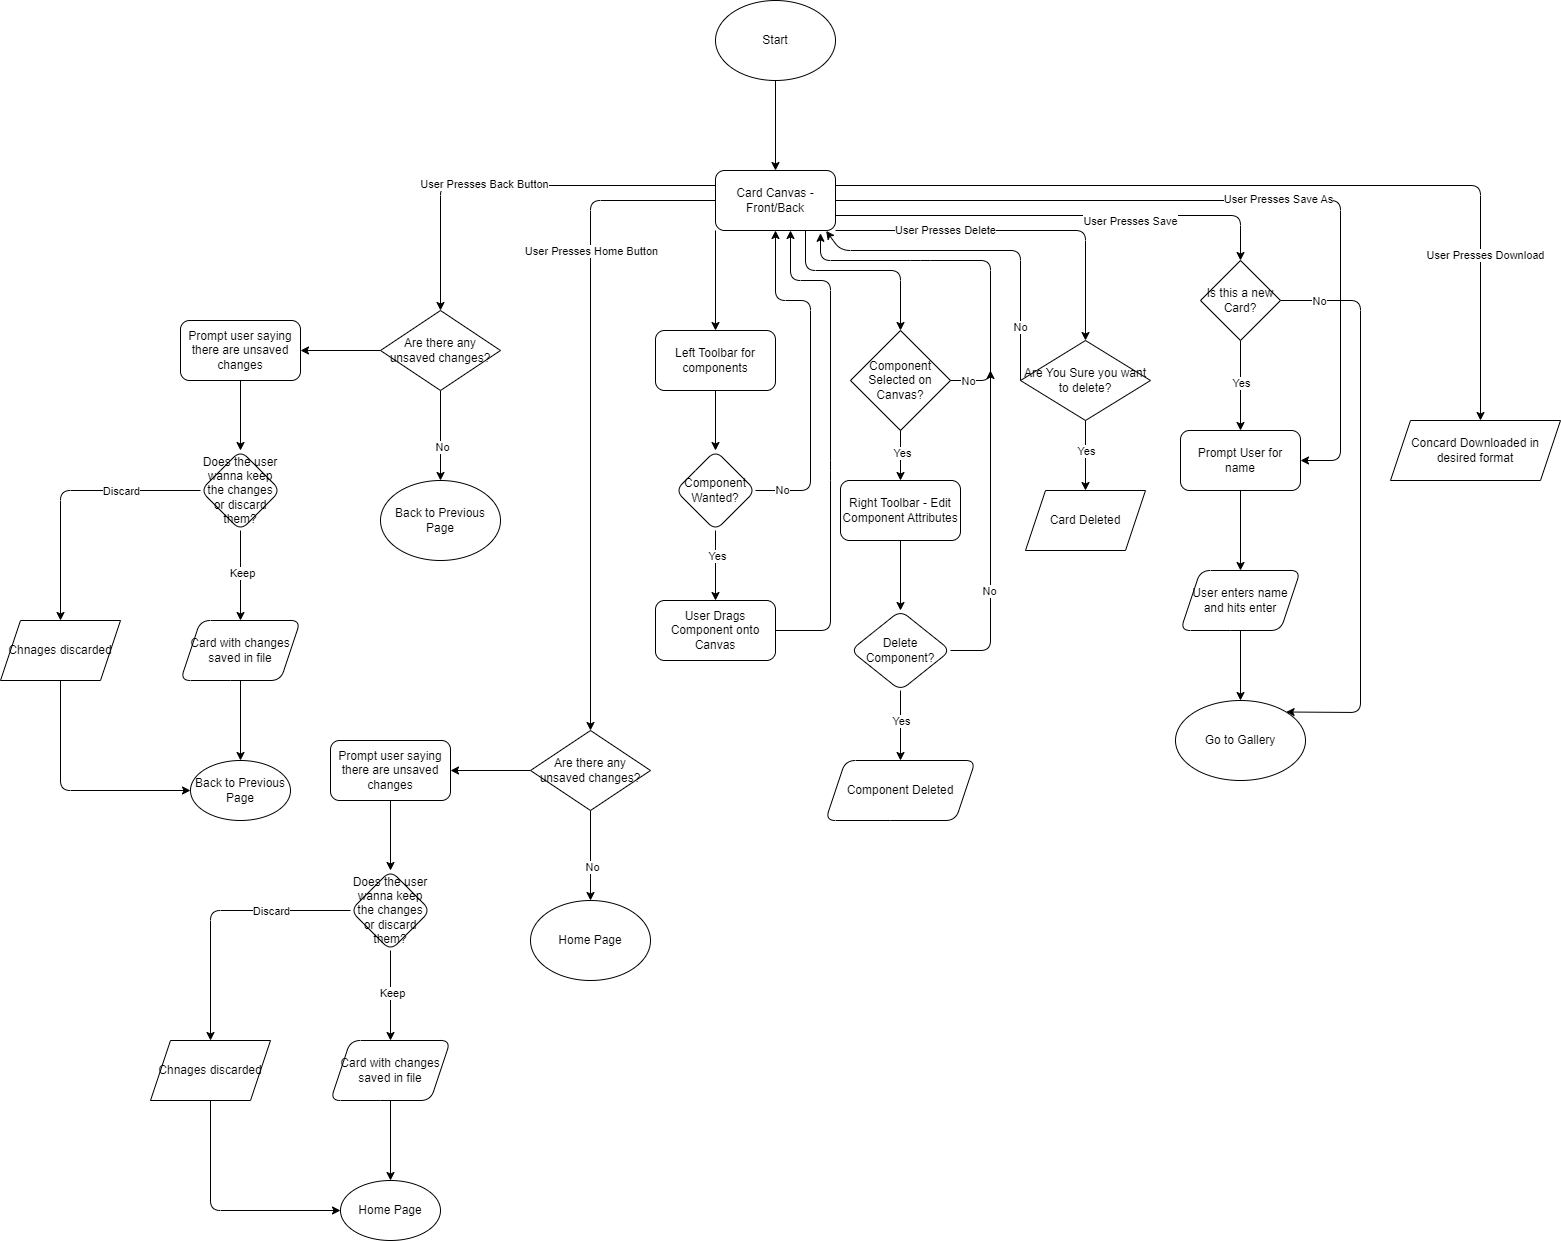

The diagram above was exported from draw.io. Its source (the exported page's mxGraphModel, read from the mxfile embedded in the PNG):
<mxGraphModel dx="2279" dy="879" grid="1" gridSize="10" guides="1" tooltips="1" connect="1" arrows="1" fold="1" page="1" pageScale="1" pageWidth="850" pageHeight="1100" math="0" shadow="0">
  <root>
    <mxCell id="0" />
    <mxCell id="1" parent="0" />
    <mxCell id="4" value="" style="edgeStyle=none;html=1;" parent="1" source="2" target="3" edge="1">
      <mxGeometry relative="1" as="geometry" />
    </mxCell>
    <mxCell id="2" value="Start" style="ellipse;whiteSpace=wrap;html=1;" parent="1" vertex="1">
      <mxGeometry x="365" y="20" width="120" height="80" as="geometry" />
    </mxCell>
    <mxCell id="10" style="edgeStyle=none;html=1;exitX=0;exitY=0.5;exitDx=0;exitDy=0;entryX=0.5;entryY=0;entryDx=0;entryDy=0;" parent="1" source="3" target="88" edge="1">
      <mxGeometry relative="1" as="geometry">
        <mxPoint x="240" y="640" as="targetPoint" />
        <Array as="points">
          <mxPoint x="240" y="220" />
        </Array>
      </mxGeometry>
    </mxCell>
    <mxCell id="12" value="User Presses Home Button" style="edgeLabel;html=1;align=center;verticalAlign=middle;resizable=0;points=[];" parent="10" vertex="1" connectable="0">
      <mxGeometry x="-0.023" y="-4" relative="1" as="geometry">
        <mxPoint x="4" y="-145" as="offset" />
      </mxGeometry>
    </mxCell>
    <mxCell id="14" style="edgeStyle=none;html=1;exitX=0;exitY=1;exitDx=0;exitDy=0;" parent="1" source="3" target="15" edge="1">
      <mxGeometry relative="1" as="geometry">
        <mxPoint x="365" y="280" as="targetPoint" />
      </mxGeometry>
    </mxCell>
    <mxCell id="24" style="edgeStyle=none;html=1;exitX=0.75;exitY=1;exitDx=0;exitDy=0;" parent="1" source="3" target="25" edge="1">
      <mxGeometry relative="1" as="geometry">
        <mxPoint x="530" y="340" as="targetPoint" />
        <Array as="points">
          <mxPoint x="455" y="290" />
          <mxPoint x="550" y="290" />
        </Array>
      </mxGeometry>
    </mxCell>
    <mxCell id="41" style="edgeStyle=none;html=1;exitX=1;exitY=1;exitDx=0;exitDy=0;" parent="1" source="3" target="42" edge="1">
      <mxGeometry relative="1" as="geometry">
        <mxPoint x="730" y="400" as="targetPoint" />
        <Array as="points">
          <mxPoint x="735" y="250" />
        </Array>
      </mxGeometry>
    </mxCell>
    <mxCell id="43" value="User Presses Delete" style="edgeLabel;html=1;align=center;verticalAlign=middle;resizable=0;points=[];" parent="41" vertex="1" connectable="0">
      <mxGeometry x="-0.3927" y="1" relative="1" as="geometry">
        <mxPoint as="offset" />
      </mxGeometry>
    </mxCell>
    <mxCell id="49" style="edgeStyle=none;html=1;exitX=1;exitY=0.75;exitDx=0;exitDy=0;" parent="1" source="3" target="51" edge="1">
      <mxGeometry relative="1" as="geometry">
        <mxPoint x="890" y="320" as="targetPoint" />
        <Array as="points">
          <mxPoint x="890" y="235" />
        </Array>
      </mxGeometry>
    </mxCell>
    <mxCell id="50" value="User Presses Save" style="edgeLabel;html=1;align=center;verticalAlign=middle;resizable=0;points=[];" parent="49" vertex="1" connectable="0">
      <mxGeometry x="0.3106" y="5" relative="1" as="geometry">
        <mxPoint y="10" as="offset" />
      </mxGeometry>
    </mxCell>
    <mxCell id="61" style="edgeStyle=none;html=1;entryX=1;entryY=0.5;entryDx=0;entryDy=0;" parent="1" source="3" target="52" edge="1">
      <mxGeometry relative="1" as="geometry">
        <Array as="points">
          <mxPoint x="990" y="220" />
          <mxPoint x="990" y="480" />
        </Array>
      </mxGeometry>
    </mxCell>
    <mxCell id="62" value="User Presses Save As" style="edgeLabel;html=1;align=center;verticalAlign=middle;resizable=0;points=[];" parent="61" vertex="1" connectable="0">
      <mxGeometry x="0.0988" y="2" relative="1" as="geometry">
        <mxPoint as="offset" />
      </mxGeometry>
    </mxCell>
    <mxCell id="63" style="edgeStyle=none;html=1;exitX=1;exitY=0.25;exitDx=0;exitDy=0;" parent="1" source="3" edge="1">
      <mxGeometry relative="1" as="geometry">
        <mxPoint x="1130" y="440" as="targetPoint" />
        <Array as="points">
          <mxPoint x="1130" y="205" />
        </Array>
      </mxGeometry>
    </mxCell>
    <mxCell id="64" value="User Presses Download" style="edgeLabel;html=1;align=center;verticalAlign=middle;resizable=0;points=[];" parent="63" vertex="1" connectable="0">
      <mxGeometry x="0.6256" y="4" relative="1" as="geometry">
        <mxPoint as="offset" />
      </mxGeometry>
    </mxCell>
    <mxCell id="66" style="edgeStyle=none;html=1;exitX=0;exitY=0.25;exitDx=0;exitDy=0;" edge="1" parent="1" source="3" target="67">
      <mxGeometry relative="1" as="geometry">
        <mxPoint x="70" y="205" as="targetPoint" />
        <Array as="points">
          <mxPoint x="90" y="205" />
        </Array>
      </mxGeometry>
    </mxCell>
    <mxCell id="68" value="User Presses Back Button" style="edgeLabel;html=1;align=center;verticalAlign=middle;resizable=0;points=[];" vertex="1" connectable="0" parent="66">
      <mxGeometry x="0.158" y="-2" relative="1" as="geometry">
        <mxPoint as="offset" />
      </mxGeometry>
    </mxCell>
    <mxCell id="3" value="Card Canvas - Front/Back" style="rounded=1;whiteSpace=wrap;html=1;" parent="1" vertex="1">
      <mxGeometry x="365" y="190" width="120" height="60" as="geometry" />
    </mxCell>
    <mxCell id="7" value="Back to Previous Page" style="ellipse;whiteSpace=wrap;html=1;rounded=1;" parent="1" vertex="1">
      <mxGeometry x="30" y="500" width="120" height="80" as="geometry" />
    </mxCell>
    <mxCell id="17" value="" style="edgeStyle=none;html=1;" parent="1" source="15" target="16" edge="1">
      <mxGeometry relative="1" as="geometry" />
    </mxCell>
    <mxCell id="15" value="Left Toolbar for components" style="rounded=1;whiteSpace=wrap;html=1;" parent="1" vertex="1">
      <mxGeometry x="305" y="350" width="120" height="60" as="geometry" />
    </mxCell>
    <mxCell id="18" style="edgeStyle=none;html=1;" parent="1" source="16" target="3" edge="1">
      <mxGeometry relative="1" as="geometry">
        <mxPoint x="450" y="460" as="targetPoint" />
        <Array as="points">
          <mxPoint x="460" y="510" />
          <mxPoint x="460" y="320" />
          <mxPoint x="425" y="320" />
        </Array>
      </mxGeometry>
    </mxCell>
    <mxCell id="19" value="No" style="edgeLabel;html=1;align=center;verticalAlign=middle;resizable=0;points=[];" parent="18" vertex="1" connectable="0">
      <mxGeometry x="-0.8453" y="1" relative="1" as="geometry">
        <mxPoint as="offset" />
      </mxGeometry>
    </mxCell>
    <mxCell id="21" value="" style="edgeStyle=none;html=1;" parent="1" source="16" target="20" edge="1">
      <mxGeometry relative="1" as="geometry" />
    </mxCell>
    <mxCell id="22" value="Yes" style="edgeLabel;html=1;align=center;verticalAlign=middle;resizable=0;points=[];" parent="21" vertex="1" connectable="0">
      <mxGeometry x="-0.2756" y="1" relative="1" as="geometry">
        <mxPoint as="offset" />
      </mxGeometry>
    </mxCell>
    <mxCell id="16" value="Component Wanted?" style="rhombus;whiteSpace=wrap;html=1;rounded=1;" parent="1" vertex="1">
      <mxGeometry x="325" y="470" width="80" height="80" as="geometry" />
    </mxCell>
    <mxCell id="23" style="edgeStyle=none;html=1;" parent="1" source="20" edge="1">
      <mxGeometry relative="1" as="geometry">
        <mxPoint x="440" y="250" as="targetPoint" />
        <Array as="points">
          <mxPoint x="480" y="650" />
          <mxPoint x="480" y="490" />
          <mxPoint x="480" y="300" />
          <mxPoint x="440" y="300" />
        </Array>
      </mxGeometry>
    </mxCell>
    <mxCell id="20" value="User Drags Component onto Canvas" style="whiteSpace=wrap;html=1;rounded=1;" parent="1" vertex="1">
      <mxGeometry x="305" y="620" width="120" height="60" as="geometry" />
    </mxCell>
    <mxCell id="27" value="" style="edgeStyle=none;html=1;" parent="1" source="28" edge="1">
      <mxGeometry relative="1" as="geometry">
        <mxPoint x="550" y="530" as="targetPoint" />
      </mxGeometry>
    </mxCell>
    <mxCell id="25" value="Component Selected on Canvas?" style="rhombus;whiteSpace=wrap;html=1;" parent="1" vertex="1">
      <mxGeometry x="500" y="350" width="100" height="100" as="geometry" />
    </mxCell>
    <mxCell id="29" value="" style="edgeStyle=none;html=1;" parent="1" source="25" target="28" edge="1">
      <mxGeometry relative="1" as="geometry">
        <mxPoint x="550" y="450" as="sourcePoint" />
        <mxPoint x="550" y="530" as="targetPoint" />
      </mxGeometry>
    </mxCell>
    <mxCell id="35" value="Yes" style="edgeLabel;html=1;align=center;verticalAlign=middle;resizable=0;points=[];" parent="29" vertex="1" connectable="0">
      <mxGeometry x="-0.08" y="1" relative="1" as="geometry">
        <mxPoint as="offset" />
      </mxGeometry>
    </mxCell>
    <mxCell id="31" value="" style="edgeStyle=none;html=1;" parent="1" source="28" target="30" edge="1">
      <mxGeometry relative="1" as="geometry" />
    </mxCell>
    <mxCell id="28" value="Right Toolbar - Edit Component Attributes" style="rounded=1;whiteSpace=wrap;html=1;" parent="1" vertex="1">
      <mxGeometry x="490" y="500" width="120" height="60" as="geometry" />
    </mxCell>
    <mxCell id="33" value="" style="edgeStyle=none;html=1;" parent="1" source="30" target="32" edge="1">
      <mxGeometry relative="1" as="geometry" />
    </mxCell>
    <mxCell id="34" value="Yes" style="edgeLabel;html=1;align=center;verticalAlign=middle;resizable=0;points=[];" parent="33" vertex="1" connectable="0">
      <mxGeometry x="-0.4343" y="-5" relative="1" as="geometry">
        <mxPoint x="5" y="10" as="offset" />
      </mxGeometry>
    </mxCell>
    <mxCell id="39" style="edgeStyle=none;html=1;" parent="1" source="30" edge="1">
      <mxGeometry relative="1" as="geometry">
        <mxPoint x="640" y="390" as="targetPoint" />
        <Array as="points">
          <mxPoint x="640" y="670" />
        </Array>
      </mxGeometry>
    </mxCell>
    <mxCell id="40" value="No" style="edgeLabel;html=1;align=center;verticalAlign=middle;resizable=0;points=[];" parent="39" vertex="1" connectable="0">
      <mxGeometry x="-0.375" y="2" relative="1" as="geometry">
        <mxPoint as="offset" />
      </mxGeometry>
    </mxCell>
    <mxCell id="30" value="Delete Component?" style="rhombus;whiteSpace=wrap;html=1;rounded=1;" parent="1" vertex="1">
      <mxGeometry x="500" y="630" width="100" height="80" as="geometry" />
    </mxCell>
    <mxCell id="32" value="Component Deleted" style="shape=parallelogram;perimeter=parallelogramPerimeter;whiteSpace=wrap;html=1;fixedSize=1;rounded=1;" parent="1" vertex="1">
      <mxGeometry x="475" y="780" width="150" height="60" as="geometry" />
    </mxCell>
    <mxCell id="36" style="edgeStyle=none;html=1;entryX=0.875;entryY=1.047;entryDx=0;entryDy=0;entryPerimeter=0;" parent="1" source="25" target="3" edge="1">
      <mxGeometry relative="1" as="geometry">
        <Array as="points">
          <mxPoint x="640" y="400" />
          <mxPoint x="640" y="280" />
          <mxPoint x="570" y="280" />
          <mxPoint x="470" y="280" />
        </Array>
      </mxGeometry>
    </mxCell>
    <mxCell id="37" value="No" style="edgeLabel;html=1;align=center;verticalAlign=middle;resizable=0;points=[];" parent="36" vertex="1" connectable="0">
      <mxGeometry x="-0.9037" relative="1" as="geometry">
        <mxPoint as="offset" />
      </mxGeometry>
    </mxCell>
    <mxCell id="47" value="" style="edgeStyle=none;html=1;" parent="1" source="42" target="46" edge="1">
      <mxGeometry relative="1" as="geometry" />
    </mxCell>
    <mxCell id="48" value="Yes" style="edgeLabel;html=1;align=center;verticalAlign=middle;resizable=0;points=[];" parent="47" vertex="1" connectable="0">
      <mxGeometry x="-0.1244" relative="1" as="geometry">
        <mxPoint as="offset" />
      </mxGeometry>
    </mxCell>
    <mxCell id="42" value="Are You Sure you want to delete?" style="rhombus;whiteSpace=wrap;html=1;" parent="1" vertex="1">
      <mxGeometry x="670" y="360" width="130" height="80" as="geometry" />
    </mxCell>
    <mxCell id="44" style="edgeStyle=none;html=1;entryX=0.922;entryY=1.007;entryDx=0;entryDy=0;entryPerimeter=0;exitX=0;exitY=0.5;exitDx=0;exitDy=0;" parent="1" source="42" target="3" edge="1">
      <mxGeometry relative="1" as="geometry">
        <Array as="points">
          <mxPoint x="670" y="270" />
          <mxPoint x="490" y="270" />
        </Array>
      </mxGeometry>
    </mxCell>
    <mxCell id="45" value="No" style="edgeLabel;html=1;align=center;verticalAlign=middle;resizable=0;points=[];" parent="44" vertex="1" connectable="0">
      <mxGeometry x="-0.6793" y="1" relative="1" as="geometry">
        <mxPoint as="offset" />
      </mxGeometry>
    </mxCell>
    <mxCell id="46" value="Card Deleted" style="shape=parallelogram;perimeter=parallelogramPerimeter;whiteSpace=wrap;html=1;fixedSize=1;" parent="1" vertex="1">
      <mxGeometry x="675" y="510" width="120" height="60" as="geometry" />
    </mxCell>
    <mxCell id="53" value="" style="edgeStyle=none;html=1;" parent="1" source="51" target="52" edge="1">
      <mxGeometry relative="1" as="geometry" />
    </mxCell>
    <mxCell id="58" value="Yes" style="edgeLabel;html=1;align=center;verticalAlign=middle;resizable=0;points=[];" parent="53" vertex="1" connectable="0">
      <mxGeometry x="-0.0611" y="-4" relative="1" as="geometry">
        <mxPoint x="4" as="offset" />
      </mxGeometry>
    </mxCell>
    <mxCell id="59" style="edgeStyle=none;html=1;entryX=1;entryY=0;entryDx=0;entryDy=0;" parent="1" source="51" target="56" edge="1">
      <mxGeometry relative="1" as="geometry">
        <Array as="points">
          <mxPoint x="1010" y="320" />
          <mxPoint x="1010" y="732" />
        </Array>
      </mxGeometry>
    </mxCell>
    <mxCell id="60" value="No" style="edgeLabel;html=1;align=center;verticalAlign=middle;resizable=0;points=[];" parent="59" vertex="1" connectable="0">
      <mxGeometry x="-0.864" y="4" relative="1" as="geometry">
        <mxPoint y="4" as="offset" />
      </mxGeometry>
    </mxCell>
    <mxCell id="51" value="Is this a new Card?" style="rhombus;whiteSpace=wrap;html=1;" parent="1" vertex="1">
      <mxGeometry x="850" y="280" width="80" height="80" as="geometry" />
    </mxCell>
    <mxCell id="55" value="" style="edgeStyle=none;html=1;" parent="1" source="52" target="54" edge="1">
      <mxGeometry relative="1" as="geometry" />
    </mxCell>
    <mxCell id="52" value="Prompt User for name" style="rounded=1;whiteSpace=wrap;html=1;" parent="1" vertex="1">
      <mxGeometry x="830" y="450" width="120" height="60" as="geometry" />
    </mxCell>
    <mxCell id="57" value="" style="edgeStyle=none;html=1;" parent="1" source="54" target="56" edge="1">
      <mxGeometry relative="1" as="geometry" />
    </mxCell>
    <mxCell id="54" value="User enters name and hits enter" style="shape=parallelogram;perimeter=parallelogramPerimeter;whiteSpace=wrap;html=1;fixedSize=1;rounded=1;" parent="1" vertex="1">
      <mxGeometry x="830" y="590" width="120" height="60" as="geometry" />
    </mxCell>
    <mxCell id="56" value="Go to Gallery" style="ellipse;whiteSpace=wrap;html=1;rounded=1;" parent="1" vertex="1">
      <mxGeometry x="825" y="720" width="130" height="80" as="geometry" />
    </mxCell>
    <mxCell id="65" value="Concard Downloaded in desired format" style="shape=parallelogram;perimeter=parallelogramPerimeter;whiteSpace=wrap;html=1;fixedSize=1;" parent="1" vertex="1">
      <mxGeometry x="1040" y="440" width="170" height="60" as="geometry" />
    </mxCell>
    <mxCell id="69" style="edgeStyle=none;html=1;entryX=0.5;entryY=0;entryDx=0;entryDy=0;" edge="1" parent="1" source="67" target="7">
      <mxGeometry relative="1" as="geometry" />
    </mxCell>
    <mxCell id="70" value="No" style="edgeLabel;html=1;align=center;verticalAlign=middle;resizable=0;points=[];" vertex="1" connectable="0" parent="69">
      <mxGeometry x="0.2356" y="1" relative="1" as="geometry">
        <mxPoint as="offset" />
      </mxGeometry>
    </mxCell>
    <mxCell id="72" value="" style="edgeStyle=none;html=1;" edge="1" parent="1" source="67" target="71">
      <mxGeometry relative="1" as="geometry" />
    </mxCell>
    <mxCell id="67" value="Are there any unsaved changes?" style="rhombus;whiteSpace=wrap;html=1;" vertex="1" parent="1">
      <mxGeometry x="30" y="330" width="120" height="80" as="geometry" />
    </mxCell>
    <mxCell id="74" value="" style="edgeStyle=none;html=1;" edge="1" parent="1" source="71" target="73">
      <mxGeometry relative="1" as="geometry" />
    </mxCell>
    <mxCell id="71" value="Prompt user saying there are unsaved changes" style="rounded=1;whiteSpace=wrap;html=1;" vertex="1" parent="1">
      <mxGeometry x="-170" y="340" width="120" height="60" as="geometry" />
    </mxCell>
    <mxCell id="76" value="" style="edgeStyle=none;html=1;" edge="1" parent="1" source="73" target="75">
      <mxGeometry relative="1" as="geometry" />
    </mxCell>
    <mxCell id="79" value="Keep" style="edgeLabel;html=1;align=center;verticalAlign=middle;resizable=0;points=[];" vertex="1" connectable="0" parent="76">
      <mxGeometry x="-0.0549" y="1" relative="1" as="geometry">
        <mxPoint as="offset" />
      </mxGeometry>
    </mxCell>
    <mxCell id="80" style="edgeStyle=none;html=1;" edge="1" parent="1" source="73" target="81">
      <mxGeometry relative="1" as="geometry">
        <mxPoint x="-270" y="630" as="targetPoint" />
        <Array as="points">
          <mxPoint x="-290" y="510" />
        </Array>
      </mxGeometry>
    </mxCell>
    <mxCell id="82" value="Discard" style="edgeLabel;html=1;align=center;verticalAlign=middle;resizable=0;points=[];" vertex="1" connectable="0" parent="80">
      <mxGeometry x="-0.3826" y="5" relative="1" as="geometry">
        <mxPoint x="4" y="-5" as="offset" />
      </mxGeometry>
    </mxCell>
    <mxCell id="73" value="Does the user wanna keep the changes or discard them?" style="rhombus;whiteSpace=wrap;html=1;rounded=1;" vertex="1" parent="1">
      <mxGeometry x="-150" y="470" width="80" height="80" as="geometry" />
    </mxCell>
    <mxCell id="78" value="" style="edgeStyle=none;html=1;" edge="1" parent="1" source="75" target="77">
      <mxGeometry relative="1" as="geometry" />
    </mxCell>
    <mxCell id="75" value="Card with changes saved in file" style="shape=parallelogram;perimeter=parallelogramPerimeter;whiteSpace=wrap;html=1;fixedSize=1;rounded=1;" vertex="1" parent="1">
      <mxGeometry x="-170" y="640" width="120" height="60" as="geometry" />
    </mxCell>
    <mxCell id="77" value="Back to Previous Page" style="ellipse;whiteSpace=wrap;html=1;rounded=1;" vertex="1" parent="1">
      <mxGeometry x="-160" y="780" width="100" height="60" as="geometry" />
    </mxCell>
    <mxCell id="83" style="edgeStyle=none;html=1;entryX=0;entryY=0.5;entryDx=0;entryDy=0;" edge="1" parent="1" source="81" target="77">
      <mxGeometry relative="1" as="geometry">
        <Array as="points">
          <mxPoint x="-290" y="810" />
        </Array>
      </mxGeometry>
    </mxCell>
    <mxCell id="81" value="Chnages discarded" style="shape=parallelogram;perimeter=parallelogramPerimeter;whiteSpace=wrap;html=1;fixedSize=1;" vertex="1" parent="1">
      <mxGeometry x="-350" y="640" width="120" height="60" as="geometry" />
    </mxCell>
    <mxCell id="84" value="Home Page" style="ellipse;whiteSpace=wrap;html=1;rounded=1;" vertex="1" parent="1">
      <mxGeometry x="180" y="920" width="120" height="80" as="geometry" />
    </mxCell>
    <mxCell id="85" style="edgeStyle=none;html=1;entryX=0.5;entryY=0;entryDx=0;entryDy=0;" edge="1" parent="1" source="88" target="84">
      <mxGeometry relative="1" as="geometry" />
    </mxCell>
    <mxCell id="86" value="No" style="edgeLabel;html=1;align=center;verticalAlign=middle;resizable=0;points=[];" vertex="1" connectable="0" parent="85">
      <mxGeometry x="0.2356" y="1" relative="1" as="geometry">
        <mxPoint as="offset" />
      </mxGeometry>
    </mxCell>
    <mxCell id="87" value="" style="edgeStyle=none;html=1;" edge="1" parent="1" source="88" target="90">
      <mxGeometry relative="1" as="geometry" />
    </mxCell>
    <mxCell id="88" value="Are there any unsaved changes?" style="rhombus;whiteSpace=wrap;html=1;" vertex="1" parent="1">
      <mxGeometry x="180" y="750" width="120" height="80" as="geometry" />
    </mxCell>
    <mxCell id="89" value="" style="edgeStyle=none;html=1;" edge="1" parent="1" source="90" target="95">
      <mxGeometry relative="1" as="geometry" />
    </mxCell>
    <mxCell id="90" value="Prompt user saying there are unsaved changes" style="rounded=1;whiteSpace=wrap;html=1;" vertex="1" parent="1">
      <mxGeometry x="-20" y="760" width="120" height="60" as="geometry" />
    </mxCell>
    <mxCell id="91" value="" style="edgeStyle=none;html=1;" edge="1" parent="1" source="95" target="97">
      <mxGeometry relative="1" as="geometry" />
    </mxCell>
    <mxCell id="92" value="Keep" style="edgeLabel;html=1;align=center;verticalAlign=middle;resizable=0;points=[];" vertex="1" connectable="0" parent="91">
      <mxGeometry x="-0.0549" y="1" relative="1" as="geometry">
        <mxPoint as="offset" />
      </mxGeometry>
    </mxCell>
    <mxCell id="93" style="edgeStyle=none;html=1;" edge="1" parent="1" source="95">
      <mxGeometry relative="1" as="geometry">
        <mxPoint x="-140" y="1060" as="targetPoint" />
        <Array as="points">
          <mxPoint x="-140" y="930" />
        </Array>
      </mxGeometry>
    </mxCell>
    <mxCell id="94" value="Discard" style="edgeLabel;html=1;align=center;verticalAlign=middle;resizable=0;points=[];" vertex="1" connectable="0" parent="93">
      <mxGeometry x="-0.3826" y="5" relative="1" as="geometry">
        <mxPoint x="4" y="-5" as="offset" />
      </mxGeometry>
    </mxCell>
    <mxCell id="95" value="Does the user wanna keep the changes or discard them?" style="rhombus;whiteSpace=wrap;html=1;rounded=1;" vertex="1" parent="1">
      <mxGeometry y="890" width="80" height="80" as="geometry" />
    </mxCell>
    <mxCell id="96" value="" style="edgeStyle=none;html=1;" edge="1" parent="1" source="97" target="98">
      <mxGeometry relative="1" as="geometry" />
    </mxCell>
    <mxCell id="97" value="Card with changes saved in file" style="shape=parallelogram;perimeter=parallelogramPerimeter;whiteSpace=wrap;html=1;fixedSize=1;rounded=1;" vertex="1" parent="1">
      <mxGeometry x="-20" y="1060" width="120" height="60" as="geometry" />
    </mxCell>
    <mxCell id="98" value="Home Page" style="ellipse;whiteSpace=wrap;html=1;rounded=1;" vertex="1" parent="1">
      <mxGeometry x="-10" y="1200" width="100" height="60" as="geometry" />
    </mxCell>
    <mxCell id="99" style="edgeStyle=none;html=1;entryX=0;entryY=0.5;entryDx=0;entryDy=0;" edge="1" parent="1" target="98">
      <mxGeometry relative="1" as="geometry">
        <mxPoint x="-140" y="1120" as="sourcePoint" />
        <Array as="points">
          <mxPoint x="-140" y="1230" />
        </Array>
      </mxGeometry>
    </mxCell>
    <mxCell id="100" value="Chnages discarded" style="shape=parallelogram;perimeter=parallelogramPerimeter;whiteSpace=wrap;html=1;fixedSize=1;" vertex="1" parent="1">
      <mxGeometry x="-200" y="1060" width="120" height="60" as="geometry" />
    </mxCell>
  </root>
</mxGraphModel>